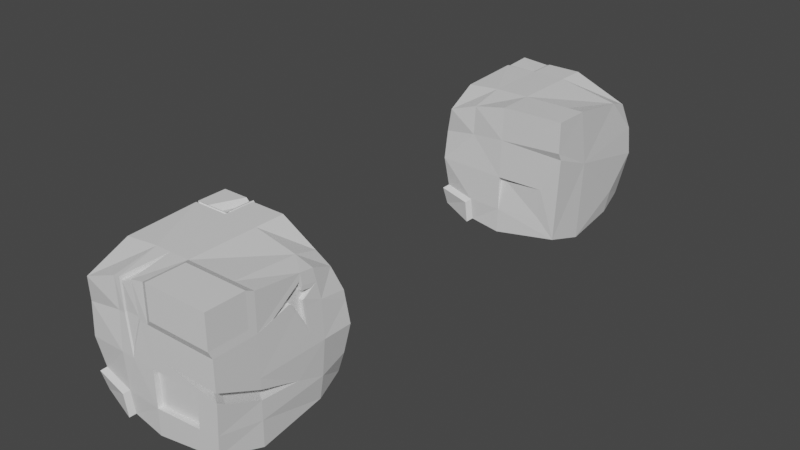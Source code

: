 # Source: Box.blend  (saved by Blender 2.93.21; exported with 4.5.12 LTS)
import bpy
from mathutils import Matrix  # noqa: F401  (used for matrix-valued properties, if any)

bpy.ops.wm.read_factory_settings(use_empty=True)
scene = bpy.context.scene
scene.name = 'Scene'

# ---- collections
col_collection = bpy.data.collections.new('Collection'); scene.collection.children.link(col_collection)

# ---- materials (node trees are filled in below, after node groups)
mat_material = bpy.data.materials.new('Material')
mat_material.alpha_threshold = 0.0
mat_material.use_transparent_shadow = False
mat_material.line_color = (0.0, 0.0, 0.0, 1.0)
mat_material_001 = bpy.data.materials.new('Material.001')
mat_material_001.alpha_threshold = 0.0
mat_material_001.use_transparent_shadow = False
mat_material_001.line_color = (0.0, 0.0, 0.0, 1.0)

# ---- material node trees
mat_material.use_nodes = True; mat_material.node_tree.nodes.clear()
_N = mat_material.node_tree.nodes; _L = mat_material.node_tree.links
n0 = _N.new('ShaderNodeOutputMaterial'); n0.name = 'Material Output'; n0.location = (300, 300)
n1 = _N.new('ShaderNodeBsdfPrincipled'); n1.name = 'Principled BSDF'; n1.location = (10, 300)
n1.distribution = 'GGX'
n1.subsurface_method = 'BURLEY'
n1.inputs[2].default_value = 0.4
n1.inputs[3].default_value = 1.45
n1.inputs[27].default_value = (0.0, 0.0, 0.0, 1.0)
n1.inputs[28].default_value = 1.0
_L.new(n1.outputs[0], n0.inputs[0])
n0.is_active_output = True
mat_material_001.use_nodes = True; mat_material_001.node_tree.nodes.clear()
_N = mat_material_001.node_tree.nodes; _L = mat_material_001.node_tree.links
n0 = _N.new('ShaderNodeOutputMaterial'); n0.name = 'Material Output'; n0.location = (300, 300)
n1 = _N.new('ShaderNodeBsdfPrincipled'); n1.name = 'Principled BSDF'; n1.location = (10, 300)
n1.distribution = 'GGX'
n1.subsurface_method = 'BURLEY'
n1.inputs[2].default_value = 0.4
n1.inputs[3].default_value = 1.45
n1.inputs[27].default_value = (0.0, 0.0, 0.0, 1.0)
n1.inputs[28].default_value = 1.0
_L.new(n1.outputs[0], n0.inputs[0])
n0.is_active_output = True

# ---- world
world_world = bpy.data.worlds.new('World'); scene.world = world_world
world_world.use_nodes = True; world_world.node_tree.nodes.clear()
_N = world_world.node_tree.nodes; _L = world_world.node_tree.links
n0 = _N.new('ShaderNodeOutputWorld'); n0.name = 'World Output'; n0.location = (300, 300)
n1 = _N.new('ShaderNodeBackground'); n1.name = 'Background'; n1.location = (10, 300)
n1.inputs[0].default_value = (0.05088, 0.05088, 0.05088, 1.0)
_L.new(n1.outputs[0], n0.inputs[0])
n0.is_active_output = True
world_world.color = (0.05088, 0.05088, 0.05088)
world_world.use_sun_shadow = False
world_world.sun_shadow_jitter_overblur = 0.0

# ---- meshes
me_cube = bpy.data.meshes.new('Cube')
me_cube.from_pydata([(0.9157, 0.7949, 0.7389), (0.8201, 0.9712, -0.7664), (0.9479, -0.992, -0.7456), (-0.9747, 0.6064, 0.9736), (-0.7959, -1.119, 0.8294), (-1.038, -0.4426, -0.8953), (0.0, 1.0, -1.0), (0.0, -1.0, 1.0), (-0.01159, -0.988, -0.9474), (0.0, 1.0, 1.0), (0.6608, -0.9935, -0.8186), (0.6392, 0.8571, 0.818), (0.5726, 0.9799, -0.8372), (-0.4583, 0.9826, -0.9434), (-0.4289, -1.038, 0.9389), (-0.4849, -0.9479, -0.9001), (-0.5098, 1.0, 1.0), (-0.9723, -0.3878, -0.8408), (1.0, -0.3984, 1.0), (-0.9757, -0.4295, 0.9679), (0.9905, -0.397, -0.9537), (-0.002107, -0.3963, -0.9904), (0.0, -0.3984, 1.0), (0.698, -0.3984, 1.0), (0.6933, -0.3977, -0.977), (-0.5039, -0.4021, -0.9516), (-0.5084, -0.4003, 0.9981), (-1.0, 0.5773, 1.0), (0.9132, 0.5634, -0.8872), (-0.9314, 0.5541, -0.9245), (0.9593, 0.4783, 0.8739), (0.0, 0.5773, -1.0), (0.0, 0.5773, 1.0), (0.6717, 0.5135, 0.9187), (0.642, 0.5684, -0.9273), (-0.4926, 0.5715, -0.9811), (-0.5098, 0.5773, 1.0), (0.9725, 0.9331, 0.4041), (-0.9206, -1.029, 0.4348), (1.0, -1.0, 0.4894), (-1.0, 1.0, 0.4894), (0.0, -1.0, 0.4894), (0.698, -1.0, 0.4894), (0.6817, 0.9602, 0.4387), (-0.5098, 1.0, 0.4894), (-0.4802, -0.9933, 0.4814), (1.0, -0.3984, 0.4894), (-0.9992, -0.3995, 0.4883), (0.9914, 0.5564, 0.4627), (-1.0, 0.5773, 0.4894), (0.903, 0.9844, -0.4826), (0.9719, -0.9957, -0.4713), (-0.9233, 0.9741, -0.5242), (0.0, 1.0, -0.6086), (-0.006251, -0.9935, -0.5802), (0.6795, -0.9972, -0.5184), (0.6342, 0.9898, -0.5258), (-0.489, 0.993, -0.5857), (-0.4994, -0.9793, -0.5707), (0.9975, -0.3981, -0.5965), (-0.9884, -0.4001, -0.5276), (0.9605, 0.571, -0.5573), (-0.9688, 0.5668, -0.5742), (-0.9564, -0.9291, -0.4859), (-1.0, -1.0, -0.05962), (1.0, 1.0, -0.05962), (1.0, -1.0, -0.05962), (-1.0, 1.0, -0.05962), (0.0, 1.0, -0.05962), (0.0, -1.0, -0.05962), (0.698, -1.0, -0.05962), (0.698, 1.0, -0.05962), (-0.5098, 1.0, -0.05962), (-0.5098, -1.0, -0.05962), (1.0, -0.3984, -0.05962), (-1.0, -0.3984, -0.05962), (1.0, 0.5773, -0.05962), (-1.0, 0.5773, -0.05962), (0.9948, -0.5094, 1.051), (0.9948, -1.047, 1.051), (0.7249, -1.047, 1.051), (0.101, -1.047, 1.051), (0.101, -0.5094, 1.051), (0.7249, -0.5094, 1.051), (0.9948, -1.047, 0.5945), (0.101, -1.047, 0.5945), (0.7249, -1.047, 0.5945), (0.9948, -0.5094, 0.5945), (-1.0, 0.5773, 1.0), (-0.8314, 0.4632, 0.8304), (-0.5098, 1.0, 1.0), (-0.5098, 0.5773, 1.0), (-1.0, 1.0, 0.4894), (-0.5098, 1.0, 0.4894), (-1.0, 0.5773, 0.4894), (-0.9826, -0.3995, 0.4883), (-0.5435, 0.9782, 0.9736), (-0.5435, 0.6064, 0.9736), (-0.9747, 0.9782, 0.5245), (-0.5435, 0.9782, 0.5245), (-0.9747, 0.6064, 0.5245), (-0.5523, 0.9521, -0.9163), (-0.4002, 0.8349, 0.8304), (-0.4002, 0.4632, 0.8304), (-0.8314, 0.8349, 0.3812), (-0.4002, 0.8349, 0.3812), (-0.8314, 0.4632, 0.3812), (-0.9833, 0.5773, 0.4893), (-0.9833, -0.3984, -0.05963), (-0.9833, 0.5773, -0.05963), (0.0001486, -0.9333, -0.05899), (-0.006102, -0.9268, -0.5796), (0.6982, -0.9333, -0.05899), (0.6797, -0.9305, -0.5177), (-0.9723, -0.3878, -0.8408), (-0.3752, 0.8928, -0.8636), (-0.4849, -0.9479, -0.9001), (-0.5039, -0.4021, -0.9516), (-0.4994, -0.9793, -0.5707), (-0.9884, -0.4001, -0.5276), (-0.9564, -0.9291, -0.4859), (-0.9819, -0.9265, -0.8005), (-0.5505, -1.003, -0.9545), (-0.5695, -0.4569, -1.006), (-0.565, -1.034, -0.6251), (-1.054, -0.455, -0.582), (-1.022, -0.984, -0.5403), (-0.8402, 0.8842, -0.4444), (-0.4059, 0.9032, -0.506), (-0.8482, 0.4643, -0.8447), (-0.4095, 0.4817, -0.9014), (-0.8856, 0.477, -0.4945), (-0.9882, 0.6199, 0.9871), (-0.557, 0.9917, 0.9871), (-0.557, 0.6199, 0.9871), (-0.9882, 0.9917, 0.538), (-0.557, 0.9917, 0.538), (-0.9882, 0.6199, 0.538), (-0.9518, 0.9214, -0.8165), (-1.017, 0.9435, -0.4971), (-0.5829, 0.9625, -0.5586), (-1.025, 0.5236, -0.8974), (-0.5866, 0.541, -0.954), (-1.063, 0.5363, -0.5471), (-0.9924, 0.6043, 1.008), (-0.9924, 1.022, 1.008), (-0.5075, 1.022, 1.008), (-0.5075, 0.6043, 1.008), (-0.9924, 1.022, 0.5034), (-0.5075, 1.022, 0.5034), (-0.9924, 0.6043, 0.5034), (-0.1308, -0.9982, 0.4872), (-0.3838, -0.9946, 0.483), (-0.3242, -1.0, -0.05962), (-0.2876, -0.3995, 0.9989), (-0.168, -1.015, 0.9761), (-0.3486, -1.031, 0.9503), (-0.1538, -0.9834, 0.5117), (-0.3661, -0.9804, 0.5081), (-0.185, -0.9973, 0.9219), (-0.3366, -1.011, 0.9003), (-0.3161, -0.9849, 0.05287), (-0.2854, -0.4811, 0.941), (0.9687, 0.2749, 0.9032), (0.9733, 0.5125, 0.6941), (0.9936, 0.3104, 0.4696), (0.9951, 0.1506, 0.474), (0.9958, 0.06577, 0.6178), (0.9938, 0.2942, 0.5873), (0.9819, 0.2889, 0.7461), (0.999, 0.3563, 0.1261), (0.9923, 0.2807, 0.4974), (0.9933, 0.1664, 0.5006), (0.9745, 0.2553, 0.8078), (0.9969, -0.2267, 0.5116), (0.9939, 0.1057, 0.6035), (0.9924, 0.2692, 0.5817), (0.9778, 0.4254, 0.6582), (0.9839, 0.2654, 0.6953), (0.9961, 0.3137, 0.2515), (-0.5075, 1.022, 0.7574), (0.6877, 0.975, 0.2536), (0.9804, 0.9523, 0.271), (-0.6268, 1.022, 1.008), (0.0, 1.0, 0.9172), (-0.5075, 0.6576, 1.008), (0.0, 1.0, 0.1444), (-0.3904, 1.0, 0.4894), (-0.8165, 0.6043, 1.008), (-0.5639, 0.6043, 1.008), (0.7252, 0.9562, 0.4335), (-0.1322, 1.0, 1.0), (0.6791, 0.9542, 0.4611), (0.1423, 0.9917, 0.1997), (-0.1874, 1.0, 0.0615), (-0.01098, 0.9897, 0.8697), (-0.01098, 0.9897, 0.5108), (0.5588, 0.9512, 0.4871), (0.5609, 0.9564, 0.4683), (-0.4386, 0.9897, 0.9392), (-0.4386, 0.9897, 0.5108), (-0.3385, 0.9897, 0.5108), (-0.5368, 1.008, 0.9463), (-0.4368, 1.008, 0.9463), (-0.4368, 1.008, 0.7356), (0.566, 0.9687, 0.313), (-0.4368, 0.7025, 0.9463), (-0.01098, 0.9897, 0.2214), (-0.6959, 0.6577, 0.9463), (-0.484, 0.6577, 0.9463), (0.5975, 0.9529, 0.464), (-0.1219, 0.9897, 0.9392), (0.8115, 0.9497, 0.3276), (0.1084, 0.9827, 0.2678), (-0.1682, 0.9897, 0.1519), (0.9383, 0.2803, 0.4949), (0.9394, 0.166, 0.4981), (0.9205, 0.2549, 0.8053), (0.9429, -0.2271, 0.509), (0.9399, 0.1053, 0.601), (0.9384, 0.2688, 0.5792), (0.9238, 0.425, 0.6556), (0.93, 0.265, 0.6928), (0.9422, 0.3133, 0.249), (0.9993, -0.3983, -0.2016), (0.9987, -0.3982, -0.3363), (0.698, -1.0, 0.09047), (0.698, -1.0, 0.01724), (1.0, -0.7015, -0.05962), (1.0, -0.97, -0.05962), (1.0, -1.0, 0.08029), (1.0, -1.0, -0.04032), (0.2311, -1.0, 0.1063), (0.9998, -0.892, -0.1098), (0.9765, 0.1708, -0.4068), (0.8251, -0.2844, -0.2011), (0.8245, -0.2843, -0.3358), (0.5237, -0.886, 0.091), (0.5237, -0.886, 0.01777), (0.8257, -0.5875, -0.05908), (0.8257, -0.8561, -0.05908), (0.8257, -0.886, 0.08083), (0.8257, -0.886, -0.03979), (0.05686, -0.886, 0.1068), (0.8255, -0.778, -0.1092), (0.8023, 0.2847, -0.4062)], [], [(26, 19, 4, 14), (45, 14, 4, 38), (16, 44, 93, 90), (24, 20, 2, 10), (42, 39, 84, 86), (43, 192, 190), (194, 187, 201, 214), (25, 21, 8, 15), (39, 46, 87, 84), (7, 41, 85, 81), (23, 22, 82, 83), (22, 7, 81, 82), (187, 44, 200, 201), (21, 24, 10, 8), (25, 15, 116, 117), (44, 40, 92, 93), (41, 7, 155, 151), (22, 154, 155, 7), (32, 36, 26, 154, 22), (29, 35, 25, 17), (31, 34, 24, 21), (30, 33, 23, 18, 163), (33, 32, 22, 23), (35, 31, 21, 25), (48, 164, 168, 165), (34, 28, 20, 24), (38, 4, 19, 47), (36, 27, 19, 26), (27, 36, 91, 88), (12, 1, 28, 34), (37, 0, 30, 164, 48), (13, 6, 31, 35), (11, 9, 32, 33), (0, 11, 33, 30), (6, 12, 34, 31), (13, 35, 130, 115), (9, 191, 16, 36, 32), (47, 19, 27, 49), (47, 49, 107, 95), (65, 182, 37, 48, 76), (64, 38, 47, 75), (76, 48, 165, 170, 166, 46, 74), (69, 41, 151, 153), (67, 40, 44, 72), (68, 186, 193, 181, 71), (66, 231, 227, 70), (70, 227, 232, 226, 42, 41, 69), (72, 44, 187, 194, 186, 68), (71, 181, 182, 65), (74, 46, 39, 230, 228), (77, 49, 40, 67), (73, 45, 38, 64), (15, 58, 118, 116), (62, 52, 127, 131), (20, 59, 51, 2), (12, 56, 50, 1), (13, 57, 53, 6), (10, 55, 54, 8), (2, 51, 55, 10), (6, 53, 56, 12), (57, 13, 115, 128), (8, 54, 58, 15), (28, 61, 59, 20), (17, 25, 117, 114), (1, 50, 61, 28), (17, 60, 62, 29), (58, 73, 64, 63), (62, 77, 67, 52), (59, 225, 233, 229, 66, 51), (56, 71, 65, 50), (57, 72, 68, 53), (54, 55, 113, 111), (51, 66, 70, 55), (53, 68, 71, 56), (52, 67, 72, 57), (54, 69, 153, 73, 58), (61, 76, 74, 224, 234, 225, 59), (63, 64, 75, 60), (50, 65, 76, 61), (60, 75, 77, 62), (87, 78, 79, 84), (86, 80, 81, 85), (83, 82, 81, 80), (78, 83, 80, 79), (84, 79, 80, 86), (46, 18, 78, 87), (18, 23, 83, 78), (41, 42, 86, 85), (93, 92, 98, 99), (91, 90, 96, 97), (94, 88, 3, 100), (40, 49, 94, 92), (49, 27, 88, 94), (36, 16, 90, 91), (98, 100, 106, 104), (3, 97, 103, 89), (96, 99, 105, 102), (90, 93, 99, 96), (88, 91, 97, 3), (92, 94, 100, 98), (103, 102, 133, 134), (106, 89, 132, 137), (104, 106, 137, 135), (100, 3, 89, 106), (97, 96, 102, 103), (99, 98, 104, 105), (108, 95, 107, 109), (49, 77, 109, 107), (75, 47, 95, 108), (77, 75, 108, 109), (113, 112, 110, 111), (69, 54, 111, 110), (55, 70, 112, 113), (70, 69, 110, 112), (116, 118, 124, 122), (119, 114, 5, 125), (118, 120, 126, 124), (60, 17, 114, 119), (63, 60, 119, 120), (58, 63, 120, 118), (5, 123, 122, 121), (122, 124, 126, 121), (121, 126, 125, 5), (120, 119, 125, 126), (114, 117, 123, 5), (117, 116, 122, 123), (130, 129, 141, 142), (131, 127, 139, 143), (128, 115, 101, 140), (29, 62, 131, 129), (35, 29, 129, 130), (52, 57, 128, 127), (134, 133, 146, 185, 147), (137, 132, 144, 150), (135, 137, 150, 148), (105, 104, 135, 136), (102, 105, 136, 133), (89, 103, 134, 132), (138, 101, 142, 141), (141, 143, 139, 138), (138, 139, 140, 101), (127, 128, 140, 139), (129, 131, 143, 141), (115, 130, 142, 101), (150, 144, 145, 148), (148, 145, 183, 180, 149), (182, 181, 205, 212), (136, 135, 148, 149), (133, 136, 149, 180, 146), (132, 134, 147, 189, 188, 144), (158, 161, 157), (153, 152, 45, 73), (154, 156, 160, 162), (153, 151, 157, 161), (152, 156, 14, 45), (151, 155, 159, 157), (156, 154, 26, 14), (157, 159, 160, 158), (159, 162, 160), (156, 152, 158, 160), (152, 153, 161, 158), (155, 154, 162, 159), (173, 174, 218, 217), (163, 46, 174, 173), (166, 167, 46), (46, 163, 18), (163, 169, 164, 30), (165, 168, 176, 171), (171, 176, 220, 215), (166, 170, 179, 172), (168, 164, 177, 176), (46, 167, 175, 174), (170, 165, 171, 179), (164, 169, 178, 177), (167, 166, 172, 175), (169, 163, 173, 178), (200, 199, 211, 195, 196, 201), (186, 194, 214, 207), (190, 37, 182), (190, 182, 212, 210), (190, 192, 11, 0, 37), (192, 184, 9, 11), (191, 184, 195, 211), (184, 191, 9), (185, 146, 203, 206), (185, 189, 147), (188, 183, 145, 144), (196, 195, 197, 198), (203, 202, 208, 209, 206), (212, 205, 198, 210), (205, 213, 207, 196, 198), (204, 202, 203), (207, 214, 201, 196), (146, 180, 204, 203), (181, 193, 213, 205), (189, 185, 206, 209), (193, 186, 207, 213), (188, 189, 209, 208), (183, 188, 208, 202), (192, 43, 198, 197), (43, 190, 210, 198), (44, 16, 199, 200), (184, 192, 197, 195), (16, 191, 211, 199), (180, 183, 202, 204), (215, 220, 221, 222, 217, 218, 219, 216), (216, 223, 215), (172, 179, 223, 216), (176, 177, 221, 220), (174, 175, 219, 218), (179, 171, 215, 223), (177, 178, 222, 221), (175, 172, 216, 219), (178, 173, 217, 222), (237, 243, 238), (224, 228, 239, 235), (227, 231, 242, 238), (228, 224, 74), (225, 234, 245, 236), (226, 230, 39, 42), (226, 232, 243, 237), (229, 233, 244, 240), (229, 231, 66), (240, 244, 236, 235, 239), (238, 242, 241, 237), (236, 245, 235), (239, 241, 242, 240), (228, 230, 241, 239), (230, 226, 237, 241), (233, 225, 236, 244), (231, 229, 240, 242), (232, 227, 238, 243), (234, 224, 235, 245)])
_uv = me_cube.uv_layers.new(name='UVMap')
_uv.uv.foreach_set('vector', [0.8137, 0.6748, 0.875, 0.6748, 0.875, 0.75, 0.8137, 0.75, 0.5612, 0.9387, 0.625, 0.9387, 0.625, 1.0, 0.5612, 1.0, 0.625, 0.3113, 0.5612, 0.3113, 0.5612, 0.3113, 0.625, 0.3113, 0.3373, 0.6748, 0.375, 0.6748, 0.375, 0.75, 0.3373, 0.75, 0.5612, 0.7877, 0.5612, 0.75, 0.5612, 0.75, 0.5612, 0.7877, 0.5612, 0.4623, 0.5649, 0.4623, 0.5612, 0.4679, 0.5077, 0.3516, 0.5612, 0.3262, 0.5612, 0.3262, 0.5077, 0.3516, 0.1863, 0.6748, 0.25, 0.6748, 0.25, 0.75, 0.1863, 0.75, 0.5612, 0.75, 0.5612, 0.6748, 0.5612, 0.6748, 0.5612, 0.75, 0.625, 0.875, 0.5612, 0.875, 0.5612, 0.875, 0.625, 0.875, 0.6627, 0.6748, 0.75, 0.6748, 0.75, 0.6748, 0.6627, 0.6748, 0.75, 0.6748, 0.75, 0.75, 0.75, 0.75, 0.75, 0.6748, 0.5612, 0.3262, 0.5612, 0.3113, 0.5612, 0.3113, 0.5612, 0.3262, 0.25, 0.6748, 0.3373, 0.6748, 0.3373, 0.75, 0.25, 0.75, 0.1863, 0.6748, 0.1863, 0.75, 0.1863, 0.75, 0.1863, 0.6748, 0.5612, 0.3113, 0.5612, 0.25, 0.5612, 0.25, 0.5612, 0.3113, 0.5612, 0.875, 0.625, 0.875, 0.625, 0.9, 0.5612, 0.8924, 0.75, 0.6748, 0.786, 0.6748, 0.775, 0.75, 0.75, 0.75, 0.75, 0.5528, 0.8137, 0.5528, 0.8137, 0.6748, 0.786, 0.6748, 0.75, 0.6748, 0.125, 0.5528, 0.1863, 0.5528, 0.1863, 0.6748, 0.125, 0.6748, 0.25, 0.5528, 0.3373, 0.5528, 0.3373, 0.6748, 0.25, 0.6748, 0.625, 0.5528, 0.6627, 0.5528, 0.6627, 0.6748, 0.625, 0.6748, 0.625, 0.5811, 0.6627, 0.5528, 0.75, 0.5528, 0.75, 0.6748, 0.6627, 0.6748, 0.1863, 0.5528, 0.25, 0.5528, 0.25, 0.6748, 0.1863, 0.6748, 0.5612, 0.5528, 0.5971, 0.5528, 0.5784, 0.5843, 0.5612, 0.5843, 0.3373, 0.5528, 0.375, 0.5528, 0.375, 0.6748, 0.3373, 0.6748, 0.5612, 0.0, 0.625, 0.0, 0.625, 0.0752, 0.5612, 0.0752, 0.8137, 0.5528, 0.875, 0.5528, 0.875, 0.6748, 0.8137, 0.6748, 0.875, 0.5528, 0.8137, 0.5528, 0.8137, 0.5528, 0.875, 0.5528, 0.3373, 0.5, 0.375, 0.5, 0.375, 0.5528, 0.3373, 0.5528, 0.5612, 0.5, 0.625, 0.5, 0.625, 0.5528, 0.5971, 0.5528, 0.5612, 0.5528, 0.1863, 0.5, 0.25, 0.5, 0.25, 0.5528, 0.1863, 0.5528, 0.6627, 0.5, 0.75, 0.5, 0.75, 0.5528, 0.6627, 0.5528, 0.625, 0.5, 0.6627, 0.5, 0.6627, 0.5528, 0.625, 0.5528, 0.25, 0.5, 0.3373, 0.5, 0.3373, 0.5528, 0.25, 0.5528, 0.1863, 0.5, 0.1863, 0.5528, 0.1863, 0.5528, 0.1863, 0.5, 0.75, 0.5, 0.7665, 0.5, 0.8137, 0.5, 0.8137, 0.5528, 0.75, 0.5528, 0.5612, 0.0752, 0.625, 0.0752, 0.625, 0.1972, 0.5612, 0.1972, 0.5612, 0.0752, 0.5612, 0.1972, 0.5612, 0.1972, 0.5612, 0.0752, 0.4925, 0.5, 0.5415, 0.5, 0.5612, 0.5, 0.5612, 0.5528, 0.4925, 0.5528, 0.4925, 0.0, 0.5612, 0.0, 0.5612, 0.0752, 0.4925, 0.0752, 0.4925, 0.5528, 0.5612, 0.5528, 0.5612, 0.5843, 0.5167, 0.5798, 0.5612, 0.6047, 0.5612, 0.6748, 0.4925, 0.6748, 0.4925, 0.875, 0.5612, 0.875, 0.5612, 0.8924, 0.4925, 0.9155, 0.4925, 0.25, 0.5612, 0.25, 0.5612, 0.3113, 0.4925, 0.3113, 0.4925, 0.375, 0.5181, 0.375, 0.5256, 0.393, 0.5357, 0.4623, 0.4925, 0.4623, 0.4925, 0.75, 0.495, 0.75, 0.5022, 0.7877, 0.4925, 0.7877, 0.4925, 0.7877, 0.5022, 0.7877, 0.5133, 0.8461, 0.5113, 0.7877, 0.5612, 0.7877, 0.5612, 0.875, 0.4925, 0.875, 0.4925, 0.3113, 0.5612, 0.3113, 0.5612, 0.3262, 0.5077, 0.3516, 0.5181, 0.375, 0.4925, 0.375, 0.4925, 0.4623, 0.5357, 0.4623, 0.5415, 0.5, 0.4925, 0.5, 0.4925, 0.6748, 0.5612, 0.6748, 0.5612, 0.75, 0.51, 0.75, 0.4925, 0.7127, 0.4925, 0.1972, 0.5612, 0.1972, 0.5612, 0.25, 0.4925, 0.25, 0.4925, 0.9387, 0.5612, 0.9387, 0.5612, 1.0, 0.4925, 1.0, 0.375, 0.9387, 0.4239, 0.9387, 0.4239, 0.9387, 0.375, 0.9387, 0.4239, 0.1972, 0.4239, 0.25, 0.4239, 0.25, 0.4239, 0.1972, 0.375, 0.6748, 0.4239, 0.6748, 0.4239, 0.75, 0.375, 0.75, 0.375, 0.4623, 0.4239, 0.4623, 0.4239, 0.5, 0.375, 0.5, 0.375, 0.3113, 0.4239, 0.3113, 0.4239, 0.375, 0.375, 0.375, 0.375, 0.7877, 0.4239, 0.7877, 0.4239, 0.875, 0.375, 0.875, 0.375, 0.75, 0.4239, 0.75, 0.4239, 0.7877, 0.375, 0.7877, 0.375, 0.375, 0.4239, 0.375, 0.4239, 0.4623, 0.375, 0.4623, 0.4239, 0.3113, 0.375, 0.3113, 0.375, 0.3113, 0.4239, 0.3113, 0.375, 0.875, 0.4239, 0.875, 0.4239, 0.9387, 0.375, 0.9387, 0.375, 0.5528, 0.4239, 0.5528, 0.4239, 0.6748, 0.375, 0.6748, 0.125, 0.6748, 0.1863, 0.6748, 0.1863, 0.6748, 0.125, 0.6748, 0.375, 0.5, 0.4239, 0.5, 0.4239, 0.5528, 0.375, 0.5528, 0.375, 0.0752, 0.4239, 0.0752, 0.4239, 0.1972, 0.375, 0.1972, 0.4239, 0.9387, 0.4925, 0.9387, 0.4925, 1.0, 0.4239, 1.0, 0.4239, 0.1972, 0.4925, 0.1972, 0.4925, 0.25, 0.4239, 0.25, 0.4239, 0.6748, 0.4572, 0.6748, 0.4848, 0.7365, 0.4925, 0.7463, 0.4925, 0.75, 0.4239, 0.75, 0.4239, 0.4623, 0.4925, 0.4623, 0.4925, 0.5, 0.4239, 0.5, 0.4239, 0.3113, 0.4925, 0.3113, 0.4925, 0.375, 0.4239, 0.375, 0.4239, 0.875, 0.4239, 0.7877, 0.4239, 0.7877, 0.4239, 0.875, 0.4239, 0.75, 0.4925, 0.75, 0.4925, 0.7877, 0.4239, 0.7877, 0.4239, 0.375, 0.4925, 0.375, 0.4925, 0.4623, 0.4239, 0.4623, 0.4239, 0.25, 0.4925, 0.25, 0.4925, 0.3113, 0.4239, 0.3113, 0.4239, 0.875, 0.4925, 0.875, 0.4925, 0.9155, 0.4925, 0.9387, 0.4239, 0.9387, 0.4239, 0.5528, 0.4925, 0.5528, 0.4925, 0.6748, 0.4744, 0.6748, 0.4461, 0.6033, 0.4572, 0.6748, 0.4239, 0.6748, 0.4239, 0.0, 0.4925, 0.0, 0.4925, 0.0752, 0.4239, 0.0752, 0.4239, 0.5, 0.4925, 0.5, 0.4925, 0.5528, 0.4239, 0.5528, 0.4239, 0.0752, 0.4925, 0.0752, 0.4925, 0.1972, 0.4239, 0.1972, 0.5612, 0.6748, 0.625, 0.6748, 0.625, 0.75, 0.5612, 0.75, 0.5612, 0.7877, 0.625, 0.7877, 0.625, 0.875, 0.5612, 0.875, 0.6627, 0.6748, 0.75, 0.6748, 0.75, 0.75, 0.6627, 0.75, 0.625, 0.6748, 0.6627, 0.6748, 0.6627, 0.75, 0.625, 0.75, 0.5612, 0.75, 0.625, 0.75, 0.625, 0.7877, 0.5612, 0.7877, 0.5612, 0.6748, 0.625, 0.6748, 0.625, 0.6748, 0.5612, 0.6748, 0.625, 0.6748, 0.6627, 0.6748, 0.6627, 0.6748, 0.625, 0.6748, 0.5612, 0.875, 0.5612, 0.7877, 0.5612, 0.7877, 0.5612, 0.875, 0.5612, 0.3113, 0.5612, 0.25, 0.5612, 0.25, 0.5612, 0.3113, 0.8137, 0.5528, 0.8137, 0.5, 0.8137, 0.5, 0.8137, 0.5528, 0.5612, 0.1972, 0.625, 0.1972, 0.625, 0.1972, 0.5612, 0.1972, 0.5612, 0.25, 0.5612, 0.1972, 0.5612, 0.1972, 0.5612, 0.25, 0.5612, 0.1972, 0.625, 0.1972, 0.625, 0.1972, 0.5612, 0.1972, 0.8137, 0.5528, 0.8137, 0.5, 0.8137, 0.5, 0.8137, 0.5528, 0.5612, 0.25, 0.5612, 0.1972, 0.5612, 0.1972, 0.5612, 0.25, 0.875, 0.5528, 0.8137, 0.5528, 0.8137, 0.5528, 0.875, 0.5528, 0.625, 0.3113, 0.5612, 0.3113, 0.5612, 0.3113, 0.625, 0.3113, 0.625, 0.3113, 0.5612, 0.3113, 0.5612, 0.3113, 0.625, 0.3113, 0.875, 0.5528, 0.8137, 0.5528, 0.8137, 0.5528, 0.875, 0.5528, 0.5612, 0.25, 0.5612, 0.1972, 0.5612, 0.1972, 0.5612, 0.25, 0.8137, 0.5528, 0.8137, 0.5, 0.8137, 0.5, 0.8137, 0.5528, 0.5612, 0.1972, 0.625, 0.1972, 0.625, 0.1972, 0.5612, 0.1972, 0.5612, 0.25, 0.5612, 0.1972, 0.5612, 0.1972, 0.5612, 0.25, 0.5612, 0.1972, 0.625, 0.1972, 0.625, 0.1972, 0.5612, 0.1972, 0.8137, 0.5528, 0.8137, 0.5, 0.8137, 0.5, 0.8137, 0.5528, 0.5612, 0.3113, 0.5612, 0.25, 0.5612, 0.25, 0.5612, 0.3113, 0.4925, 0.0752, 0.5612, 0.0752, 0.5612, 0.1972, 0.4925, 0.1972, 0.5612, 0.1972, 0.4925, 0.1972, 0.4925, 0.1972, 0.5612, 0.1972, 0.4925, 0.0752, 0.5612, 0.0752, 0.5612, 0.0752, 0.4925, 0.0752, 0.4925, 0.1972, 0.4925, 0.0752, 0.4925, 0.0752, 0.4925, 0.1972, 0.4239, 0.7877, 0.4925, 0.7877, 0.4925, 0.875, 0.4239, 0.875, 0.4925, 0.875, 0.4239, 0.875, 0.4239, 0.875, 0.4925, 0.875, 0.4239, 0.7877, 0.4925, 0.7877, 0.4925, 0.7877, 0.4239, 0.7877, 0.4925, 0.7877, 0.4925, 0.875, 0.4925, 0.875, 0.4925, 0.7877, 0.375, 0.9387, 0.4239, 0.9387, 0.4239, 0.9387, 0.375, 0.9387, 0.4239, 0.0752, 0.375, 0.0752, 0.375, 0.0752, 0.4239, 0.0752, 0.4239, 0.9387, 0.4239, 1.0, 0.4239, 1.0, 0.4239, 0.9387, 0.4239, 0.0752, 0.375, 0.0752, 0.375, 0.0752, 0.4239, 0.0752, 0.4239, 0.0, 0.4239, 0.0752, 0.4239, 0.0752, 0.4239, 0.0, 0.4239, 0.9387, 0.4239, 1.0, 0.4239, 1.0, 0.4239, 0.9387, 0.125, 0.6748, 0.1863, 0.6748, 0.1863, 0.75, 0.125, 0.75, 0.375, 0.9387, 0.4239, 0.9387, 0.4239, 1.0, 0.375, 1.0, 0.375, 0.0, 0.4239, 0.0, 0.4239, 0.0752, 0.375, 0.0752, 0.4239, 0.0, 0.4239, 0.0752, 0.4239, 0.0752, 0.4239, 0.0, 0.125, 0.6748, 0.1863, 0.6748, 0.1863, 0.6748, 0.125, 0.6748, 0.1863, 0.6748, 0.1863, 0.75, 0.1863, 0.75, 0.1863, 0.6748, 0.1863, 0.5528, 0.125, 0.5528, 0.125, 0.5528, 0.1863, 0.5528, 0.4239, 0.1972, 0.4239, 0.25, 0.4239, 0.25, 0.4239, 0.1972, 0.4239, 0.3113, 0.375, 0.3113, 0.375, 0.3113, 0.4239, 0.3113, 0.375, 0.1972, 0.4239, 0.1972, 0.4239, 0.1972, 0.375, 0.1972, 0.1863, 0.5528, 0.125, 0.5528, 0.125, 0.5528, 0.1863, 0.5528, 0.4239, 0.25, 0.4239, 0.3113, 0.4239, 0.3113, 0.4239, 0.25, 0.8137, 0.5528, 0.8137, 0.5, 0.8137, 0.5, 0.8137, 0.5461, 0.8137, 0.5528, 0.5612, 0.1972, 0.625, 0.1972, 0.625, 0.1972, 0.5612, 0.1972, 0.5612, 0.25, 0.5612, 0.1972, 0.5612, 0.1972, 0.5612, 0.25, 0.5612, 0.3113, 0.5612, 0.25, 0.5612, 0.25, 0.5612, 0.3113, 0.625, 0.3113, 0.5612, 0.3113, 0.5612, 0.3113, 0.625, 0.3113, 0.875, 0.5528, 0.8137, 0.5528, 0.8137, 0.5528, 0.875, 0.5528, 0.125, 0.5, 0.1863, 0.5, 0.1863, 0.5528, 0.125, 0.5528, 0.375, 0.1972, 0.4239, 0.1972, 0.4239, 0.25, 0.375, 0.25, 0.375, 0.25, 0.4239, 0.25, 0.4239, 0.3113, 0.375, 0.3113, 0.4239, 0.25, 0.4239, 0.3113, 0.4239, 0.3113, 0.4239, 0.25, 0.375, 0.1972, 0.4239, 0.1972, 0.4239, 0.1972, 0.375, 0.1972, 0.1863, 0.5, 0.1863, 0.5528, 0.1863, 0.5528, 0.1863, 0.5, 0.5612, 0.1972, 0.625, 0.1972, 0.625, 0.25, 0.5612, 0.25, 0.5612, 0.25, 0.625, 0.25, 0.625, 0.2962, 0.5933, 0.3113, 0.5612, 0.3113, 0.5415, 0.5, 0.5357, 0.4623, 0.5357, 0.4623, 0.5415, 0.5, 0.5612, 0.3113, 0.5612, 0.25, 0.5612, 0.25, 0.5612, 0.3113, 0.625, 0.3113, 0.5612, 0.3113, 0.5612, 0.3113, 0.5933, 0.3113, 0.625, 0.3113, 0.875, 0.5528, 0.8137, 0.5528, 0.8137, 0.5528, 0.8208, 0.5528, 0.8528, 0.5528, 0.875, 0.5528, 0.5612, 0.9259, 0.4925, 0.9155, 0.5612, 0.8924, 0.4925, 0.9155, 0.5612, 0.9259, 0.5612, 0.9387, 0.4925, 0.9387, 0.786, 0.6748, 0.8018, 0.75, 0.8018, 0.75, 0.786, 0.6748, 0.4925, 0.9155, 0.5612, 0.8924, 0.5612, 0.8924, 0.4925, 0.9155, 0.5612, 0.9259, 0.625, 0.9268, 0.625, 0.9387, 0.5612, 0.9387, 0.5612, 0.8924, 0.625, 0.9, 0.625, 0.9, 0.5612, 0.8924, 0.8018, 0.75, 0.786, 0.6748, 0.8137, 0.6748, 0.8137, 0.75, 0.5612, 0.8924, 0.625, 0.9, 0.625, 0.9268, 0.5612, 0.9259, 0.775, 0.75, 0.786, 0.6748, 0.8018, 0.75, 0.625, 0.9268, 0.5612, 0.9259, 0.5612, 0.9259, 0.625, 0.9268, 0.5612, 0.9259, 0.4925, 0.9155, 0.4925, 0.9155, 0.5612, 0.9259, 0.775, 0.75, 0.786, 0.6748, 0.786, 0.6748, 0.775, 0.75, 0.625, 0.5811, 0.5612, 0.6748, 0.5612, 0.6748, 0.625, 0.5811, 0.625, 0.5811, 0.5612, 0.6748, 0.5612, 0.6748, 0.625, 0.5811, 0.5612, 0.6047, 0.581, 0.6138, 0.5612, 0.6748, 0.5612, 0.6748, 0.625, 0.5811, 0.625, 0.6748, 0.625, 0.5811, 0.6021, 0.5819, 0.5971, 0.5528, 0.625, 0.5528, 0.5612, 0.5843, 0.5784, 0.5843, 0.5784, 0.5843, 0.5612, 0.5843, 0.5612, 0.5843, 0.5784, 0.5843, 0.5784, 0.5843, 0.5612, 0.5843, 0.5612, 0.6047, 0.5167, 0.5798, 0.5167, 0.5798, 0.5612, 0.6047, 0.5784, 0.5843, 0.5971, 0.5528, 0.5971, 0.5528, 0.5784, 0.5843, 0.5612, 0.6748, 0.581, 0.6138, 0.581, 0.6138, 0.5612, 0.6748, 0.5167, 0.5798, 0.5612, 0.5843, 0.5612, 0.5843, 0.5167, 0.5798, 0.5971, 0.5528, 0.6021, 0.5819, 0.6021, 0.5819, 0.5971, 0.5528, 0.581, 0.6138, 0.5612, 0.6047, 0.5612, 0.6047, 0.581, 0.6138, 0.6021, 0.5819, 0.625, 0.5811, 0.625, 0.5811, 0.6021, 0.5819, 0.5612, 0.3113, 0.625, 0.3113, 0.625, 0.3585, 0.6146, 0.375, 0.5612, 0.375, 0.5612, 0.3262, 0.5181, 0.375, 0.5077, 0.3516, 0.5077, 0.3516, 0.5181, 0.375, 0.5612, 0.4679, 0.5612, 0.5, 0.5415, 0.5, 0.5612, 0.4679, 0.5415, 0.5, 0.5415, 0.5, 0.5612, 0.4679, 0.5612, 0.4679, 0.5649, 0.4623, 0.625, 0.4623, 0.625, 0.5, 0.5612, 0.5, 0.5649, 0.4623, 0.6146, 0.375, 0.625, 0.375, 0.625, 0.4623, 0.625, 0.3585, 0.6146, 0.375, 0.6146, 0.375, 0.625, 0.3585, 0.6146, 0.375, 0.625, 0.3585, 0.625, 0.375, 0.8137, 0.5461, 0.8137, 0.5, 0.8137, 0.5, 0.8137, 0.5461, 0.8137, 0.5461, 0.8208, 0.5528, 0.8137, 0.5528, 0.8528, 0.5528, 0.8288, 0.5, 0.875, 0.5, 0.875, 0.5528, 0.5612, 0.375, 0.6146, 0.375, 0.5649, 0.4623, 0.5612, 0.4623, 0.8137, 0.5, 0.8288, 0.5, 0.8528, 0.5528, 0.8208, 0.5528, 0.8137, 0.5461, 0.5415, 0.5, 0.5357, 0.4623, 0.5612, 0.4623, 0.5612, 0.4679, 0.5357, 0.4623, 0.5256, 0.393, 0.5181, 0.375, 0.5612, 0.375, 0.5612, 0.4623, 0.5933, 0.3113, 0.625, 0.2962, 0.625, 0.3113, 0.5181, 0.375, 0.5077, 0.3516, 0.5612, 0.3262, 0.5612, 0.375, 0.625, 0.3113, 0.5933, 0.3113, 0.5933, 0.3113, 0.625, 0.3113, 0.5357, 0.4623, 0.5256, 0.393, 0.5256, 0.393, 0.5357, 0.4623, 0.8208, 0.5528, 0.8137, 0.5461, 0.8137, 0.5461, 0.8208, 0.5528, 0.5256, 0.393, 0.5181, 0.375, 0.5181, 0.375, 0.5256, 0.393, 0.8528, 0.5528, 0.8208, 0.5528, 0.8208, 0.5528, 0.8528, 0.5528, 0.8288, 0.5, 0.8528, 0.5528, 0.8528, 0.5528, 0.8288, 0.5, 0.5649, 0.4623, 0.5612, 0.4623, 0.5612, 0.4623, 0.5649, 0.4623, 0.5612, 0.4623, 0.5612, 0.4679, 0.5612, 0.4679, 0.5612, 0.4623, 0.5612, 0.3113, 0.625, 0.3113, 0.625, 0.3113, 0.5612, 0.3113, 0.6146, 0.375, 0.5649, 0.4623, 0.5649, 0.4623, 0.6146, 0.375, 0.8137, 0.5, 0.7665, 0.5, 0.7665, 0.5, 0.8137, 0.5, 0.5933, 0.3113, 0.625, 0.2962, 0.625, 0.2962, 0.5933, 0.3113, 0.5612, 0.5843, 0.5784, 0.5843, 0.5971, 0.5528, 0.6021, 0.5819, 0.625, 0.5811, 0.5612, 0.6748, 0.581, 0.6138, 0.5612, 0.6047, 0.5612, 0.6047, 0.5167, 0.5798, 0.5612, 0.5843, 0.5612, 0.6047, 0.5167, 0.5798, 0.5167, 0.5798, 0.5612, 0.6047, 0.5784, 0.5843, 0.5971, 0.5528, 0.5971, 0.5528, 0.5784, 0.5843, 0.5612, 0.6748, 0.581, 0.6138, 0.581, 0.6138, 0.5612, 0.6748, 0.5167, 0.5798, 0.5612, 0.5843, 0.5612, 0.5843, 0.5167, 0.5798, 0.5971, 0.5528, 0.6021, 0.5819, 0.6021, 0.5819, 0.5971, 0.5528, 0.581, 0.6138, 0.5612, 0.6047, 0.5612, 0.6047, 0.581, 0.6138, 0.6021, 0.5819, 0.625, 0.5811, 0.625, 0.5811, 0.6021, 0.5819, 0.5113, 0.7877, 0.5133, 0.8461, 0.5022, 0.7877, 0.4744, 0.6748, 0.4925, 0.7127, 0.4925, 0.7127, 0.4744, 0.6748, 0.5022, 0.7877, 0.495, 0.75, 0.495, 0.75, 0.5022, 0.7877, 0.4925, 0.7127, 0.4744, 0.6748, 0.4925, 0.6748, 0.4572, 0.6748, 0.4461, 0.6033, 0.4461, 0.6033, 0.4572, 0.6748, 0.5113, 0.7877, 0.51, 0.75, 0.5612, 0.75, 0.5612, 0.7877, 0.5113, 0.7877, 0.5133, 0.8461, 0.5133, 0.8461, 0.5113, 0.7877, 0.4925, 0.7463, 0.4848, 0.7365, 0.4848, 0.7365, 0.4925, 0.7463, 0.4925, 0.7463, 0.495, 0.75, 0.4925, 0.75, 0.4925, 0.7463, 0.4848, 0.7365, 0.4572, 0.6748, 0.4744, 0.6748, 0.4925, 0.7127, 0.5022, 0.7877, 0.495, 0.75, 0.51, 0.75, 0.5113, 0.7877, 0.4572, 0.6748, 0.4461, 0.6033, 0.4744, 0.6748, 0.4925, 0.7127, 0.51, 0.75, 0.495, 0.75, 0.4925, 0.7463, 0.4925, 0.7127, 0.51, 0.75, 0.51, 0.75, 0.4925, 0.7127, 0.51, 0.75, 0.5113, 0.7877, 0.5113, 0.7877, 0.51, 0.75, 0.4848, 0.7365, 0.4572, 0.6748, 0.4572, 0.6748, 0.4848, 0.7365, 0.495, 0.75, 0.4925, 0.7463, 0.4925, 0.7463, 0.495, 0.75, 0.5133, 0.8461, 0.5022, 0.7877, 0.5022, 0.7877, 0.5133, 0.8461, 0.4461, 0.6033, 0.4744, 0.6748, 0.4744, 0.6748, 0.4461, 0.6033])
me_cube.materials.append(mat_material)
me_cube.use_remesh_preserve_volume = False
me_cube.use_remesh_preserve_attributes = False
me_cube.use_mirror_vertex_groups = False
me_cube.update()
me_cube_001 = bpy.data.meshes.new('Cube.001')
me_cube_001.from_pydata([(0.9157, 0.7949, 0.7389), (0.8201, 0.9712, -0.7664), (0.9479, -0.992, -0.7456), (-0.9747, 0.6064, 0.9736), (-0.7959, -1.119, 0.8294), (-1.038, -0.4426, -0.8953), (0.0, 1.0, -1.0), (0.0, -1.0, 1.0), (-0.01159, -0.988, -0.9474), (0.0, 1.0, 1.0), (0.6608, -0.9935, -0.8186), (0.6392, 0.8571, 0.818), (0.5726, 0.9799, -0.8372), (-0.4583, 0.9826, -0.9434), (-0.4289, -1.038, 0.9389), (-0.4849, -0.9479, -0.9001), (-0.5098, 1.0, 1.0), (-0.9723, -0.3878, -0.8408), (1.0, -0.3984, 1.0), (-0.9757, -0.4295, 0.9679), (0.9905, -0.397, -0.9537), (-0.002107, -0.3963, -0.9904), (0.0, -0.3984, 1.0), (0.698, -0.3984, 1.0), (0.6933, -0.3977, -0.977), (-0.5039, -0.4021, -0.9516), (-0.5084, -0.4003, 0.9981), (-1.0, 0.5773, 1.0), (0.9132, 0.5634, -0.8872), (-0.9314, 0.5541, -0.9245), (0.9593, 0.4783, 0.8739), (0.0, 0.5773, -1.0), (0.0, 0.5773, 1.0), (0.6717, 0.5135, 0.9187), (0.642, 0.5684, -0.9273), (-0.4926, 0.5715, -0.9811), (-0.5098, 0.5773, 1.0), (0.9725, 0.9331, 0.4041), (-0.9206, -1.029, 0.4348), (1.0, -1.0, 0.4894), (-1.0, 1.0, 0.4894), (0.0, 1.0, 0.4894), (0.0, -1.0, 0.4894), (0.698, -1.0, 0.4894), (0.6817, 0.9602, 0.4387), (-0.5098, 1.0, 0.4894), (-0.4802, -0.9933, 0.4814), (1.0, -0.3984, 0.4894), (-0.9992, -0.3995, 0.4883), (0.9914, 0.5564, 0.4627), (-1.0, 0.5773, 0.4894), (0.903, 0.9844, -0.4826), (0.9719, -0.9957, -0.4713), (-0.9233, 0.9741, -0.5242), (0.0, 1.0, -0.6086), (-0.006251, -0.9935, -0.5802), (0.6795, -0.9972, -0.5184), (0.6342, 0.9898, -0.5258), (-0.489, 0.993, -0.5857), (-0.4994, -0.9793, -0.5707), (0.9975, -0.3981, -0.5965), (-0.9884, -0.4001, -0.5276), (0.9605, 0.571, -0.5573), (-0.9688, 0.5668, -0.5742), (-0.9564, -0.9291, -0.4859), (-1.0, -1.0, -0.05962), (1.0, 1.0, -0.05962), (1.0, -1.0, -0.05962), (-1.0, 1.0, -0.05962), (0.0, 1.0, -0.05962), (0.0, -1.0, -0.05962), (0.698, -1.0, -0.05962), (0.698, 1.0, -0.05962), (-0.5098, 1.0, -0.05962), (-0.5098, -1.0, -0.05962), (1.0, -0.3984, -0.05962), (-1.0, -0.3984, -0.05962), (1.0, 0.5773, -0.05962), (-1.0, 0.5773, -0.05962), (0.9948, -0.5094, 1.051), (0.9948, -1.047, 1.051), (0.7249, -1.047, 1.051), (0.101, -1.047, 1.051), (0.101, -0.5094, 1.051), (0.7249, -0.5094, 1.051), (0.9948, -1.047, 0.5945), (0.101, -1.047, 0.5945), (0.7249, -1.047, 0.5945), (0.9948, -0.5094, 0.5945), (-1.0, 0.5773, 1.0), (-0.8314, 0.4632, 0.8304), (-0.5098, 1.0, 1.0), (-0.5098, 0.5773, 1.0), (-1.0, 1.0, 0.4894), (-0.5098, 1.0, 0.4894), (-1.0, 0.5773, 0.4894), (-0.9826, -0.3995, 0.4883), (-0.5435, 0.9782, 0.9736), (-0.5435, 0.6064, 0.9736), (-0.9747, 0.9782, 0.5245), (-0.5435, 0.9782, 0.5245), (-0.9747, 0.6064, 0.5245), (-0.5523, 0.9521, -0.9163), (-0.4002, 0.8349, 0.8304), (-0.4002, 0.4632, 0.8304), (-0.8314, 0.8349, 0.3812), (-0.4002, 0.8349, 0.3812), (-0.8314, 0.4632, 0.3812), (-0.9833, 0.5773, 0.4893), (-0.9833, -0.3984, -0.05963), (-0.9833, 0.5773, -0.05963), (0.0001486, -0.9333, -0.05899), (-0.006102, -0.9268, -0.5796), (0.6982, -0.9333, -0.05899), (0.6797, -0.9305, -0.5177), (-0.9723, -0.3878, -0.8408), (-0.3752, 0.8928, -0.8636), (-0.4849, -0.9479, -0.9001), (-0.5039, -0.4021, -0.9516), (-0.4994, -0.9793, -0.5707), (-0.9884, -0.4001, -0.5276), (-0.9564, -0.9291, -0.4859), (-0.9819, -0.9265, -0.8005), (-0.5505, -1.003, -0.9545), (-0.5695, -0.4569, -1.006), (-0.565, -1.034, -0.6251), (-1.054, -0.455, -0.582), (-1.022, -0.984, -0.5403), (-0.8402, 0.8842, -0.4444), (-0.4059, 0.9032, -0.506), (-0.8482, 0.4643, -0.8447), (-0.4095, 0.4817, -0.9014), (-0.8856, 0.477, -0.4945), (-0.9882, 0.6199, 0.9871), (-0.557, 0.9917, 0.9871), (-0.557, 0.6199, 0.9871), (-0.9882, 0.9917, 0.538), (-0.557, 0.9917, 0.538), (-0.9882, 0.6199, 0.538), (-0.9518, 0.9214, -0.8165), (-1.017, 0.9435, -0.4971), (-0.5829, 0.9625, -0.5586), (-1.025, 0.5236, -0.8974), (-0.5866, 0.541, -0.954), (-1.063, 0.5363, -0.5471), (-0.9924, 0.6043, 1.008), (-0.9924, 1.022, 1.008), (-0.5075, 1.022, 1.008), (-0.5075, 0.6043, 1.008), (-0.9924, 1.022, 0.5034), (-0.5075, 1.022, 0.5034), (-0.9924, 0.6043, 0.5034)], [], [(26, 19, 4, 14), (46, 14, 4, 38), (16, 45, 94, 91), (24, 20, 2, 10), (43, 39, 85, 87), (44, 11, 0, 37), (45, 16, 9, 41), (25, 21, 8, 15), (39, 47, 88, 85), (7, 42, 86, 82), (23, 22, 83, 84), (22, 7, 82, 83), (41, 9, 11, 44), (21, 24, 10, 8), (25, 15, 117, 118), (45, 40, 93, 94), (42, 7, 14, 46), (22, 26, 14, 7), (32, 36, 26, 22), (29, 35, 25, 17), (31, 34, 24, 21), (30, 33, 23, 18), (33, 32, 22, 23), (35, 31, 21, 25), (49, 30, 18, 47), (34, 28, 20, 24), (38, 4, 19, 48), (36, 27, 19, 26), (27, 36, 92, 89), (12, 1, 28, 34), (37, 0, 30, 49), (13, 6, 31, 35), (11, 9, 32, 33), (0, 11, 33, 30), (6, 12, 34, 31), (13, 35, 131, 116), (9, 16, 36, 32), (48, 19, 27, 50), (48, 50, 108, 96), (66, 37, 49, 77), (65, 38, 48, 76), (77, 49, 47, 75), (70, 42, 46, 74), (68, 40, 45, 73), (69, 41, 44, 72), (67, 39, 43, 71), (71, 43, 42, 70), (73, 45, 41, 69), (72, 44, 37, 66), (75, 47, 39, 67), (78, 50, 40, 68), (74, 46, 38, 65), (15, 59, 119, 117), (63, 53, 128, 132), (20, 60, 52, 2), (12, 57, 51, 1), (13, 58, 54, 6), (10, 56, 55, 8), (2, 52, 56, 10), (6, 54, 57, 12), (58, 13, 116, 129), (8, 55, 59, 15), (28, 62, 60, 20), (17, 25, 118, 115), (1, 51, 62, 28), (17, 61, 63, 29), (59, 74, 65, 64), (63, 78, 68, 53), (60, 75, 67, 52), (57, 72, 66, 51), (58, 73, 69, 54), (55, 56, 114, 112), (52, 67, 71, 56), (54, 69, 72, 57), (53, 68, 73, 58), (55, 70, 74, 59), (62, 77, 75, 60), (64, 65, 76, 61), (51, 66, 77, 62), (61, 76, 78, 63), (88, 79, 80, 85), (87, 81, 82, 86), (84, 83, 82, 81), (79, 84, 81, 80), (85, 80, 81, 87), (47, 18, 79, 88), (18, 23, 84, 79), (42, 43, 87, 86), (94, 93, 99, 100), (92, 91, 97, 98), (95, 89, 3, 101), (40, 50, 95, 93), (50, 27, 89, 95), (36, 16, 91, 92), (99, 101, 107, 105), (3, 98, 104, 90), (97, 100, 106, 103), (91, 94, 100, 97), (89, 92, 98, 3), (93, 95, 101, 99), (104, 103, 134, 135), (107, 90, 133, 138), (105, 107, 138, 136), (101, 3, 90, 107), (98, 97, 103, 104), (100, 99, 105, 106), (109, 96, 108, 110), (50, 78, 110, 108), (76, 48, 96, 109), (78, 76, 109, 110), (114, 113, 111, 112), (70, 55, 112, 111), (56, 71, 113, 114), (71, 70, 111, 113), (117, 119, 125, 123), (120, 115, 5, 126), (119, 121, 127, 125), (61, 17, 115, 120), (64, 61, 120, 121), (59, 64, 121, 119), (5, 124, 123, 122), (123, 125, 127, 122), (122, 127, 126, 5), (121, 120, 126, 127), (115, 118, 124, 5), (118, 117, 123, 124), (131, 130, 142, 143), (132, 128, 140, 144), (129, 116, 102, 141), (29, 63, 132, 130), (35, 29, 130, 131), (53, 58, 129, 128), (135, 134, 147, 148), (138, 133, 145, 151), (136, 138, 151, 149), (106, 105, 136, 137), (103, 106, 137, 134), (90, 104, 135, 133), (139, 102, 143, 142), (142, 144, 140, 139), (139, 140, 141, 102), (128, 129, 141, 140), (130, 132, 144, 142), (116, 131, 143, 102), (151, 145, 146, 149), (149, 146, 147, 150), (147, 146, 145, 148), (137, 136, 149, 150), (134, 137, 150, 147), (133, 135, 148, 145)])
_uv = me_cube_001.uv_layers.new(name='UVMap')
_uv.uv.foreach_set('vector', [0.8137, 0.6748, 0.875, 0.6748, 0.875, 0.75, 0.8137, 0.75, 0.5612, 0.9387, 0.625, 0.9387, 0.625, 1.0, 0.5612, 1.0, 0.625, 0.3113, 0.5612, 0.3113, 0.5612, 0.3113, 0.625, 0.3113, 0.3373, 0.6748, 0.375, 0.6748, 0.375, 0.75, 0.3373, 0.75, 0.5612, 0.7877, 0.5612, 0.75, 0.5612, 0.75, 0.5612, 0.7877, 0.5612, 0.4623, 0.625, 0.4623, 0.625, 0.5, 0.5612, 0.5, 0.5612, 0.3113, 0.625, 0.3113, 0.625, 0.375, 0.5612, 0.375, 0.1863, 0.6748, 0.25, 0.6748, 0.25, 0.75, 0.1863, 0.75, 0.5612, 0.75, 0.5612, 0.6748, 0.5612, 0.6748, 0.5612, 0.75, 0.625, 0.875, 0.5612, 0.875, 0.5612, 0.875, 0.625, 0.875, 0.6627, 0.6748, 0.75, 0.6748, 0.75, 0.6748, 0.6627, 0.6748, 0.75, 0.6748, 0.75, 0.75, 0.75, 0.75, 0.75, 0.6748, 0.5612, 0.375, 0.625, 0.375, 0.625, 0.4623, 0.5612, 0.4623, 0.25, 0.6748, 0.3373, 0.6748, 0.3373, 0.75, 0.25, 0.75, 0.1863, 0.6748, 0.1863, 0.75, 0.1863, 0.75, 0.1863, 0.6748, 0.5612, 0.3113, 0.5612, 0.25, 0.5612, 0.25, 0.5612, 0.3113, 0.5612, 0.875, 0.625, 0.875, 0.625, 0.9387, 0.5612, 0.9387, 0.75, 0.6748, 0.8137, 0.6748, 0.8137, 0.75, 0.75, 0.75, 0.75, 0.5528, 0.8137, 0.5528, 0.8137, 0.6748, 0.75, 0.6748, 0.125, 0.5528, 0.1863, 0.5528, 0.1863, 0.6748, 0.125, 0.6748, 0.25, 0.5528, 0.3373, 0.5528, 0.3373, 0.6748, 0.25, 0.6748, 0.625, 0.5528, 0.6627, 0.5528, 0.6627, 0.6748, 0.625, 0.6748, 0.6627, 0.5528, 0.75, 0.5528, 0.75, 0.6748, 0.6627, 0.6748, 0.1863, 0.5528, 0.25, 0.5528, 0.25, 0.6748, 0.1863, 0.6748, 0.5612, 0.5528, 0.625, 0.5528, 0.625, 0.6748, 0.5612, 0.6748, 0.3373, 0.5528, 0.375, 0.5528, 0.375, 0.6748, 0.3373, 0.6748, 0.5612, 0.0, 0.625, 0.0, 0.625, 0.0752, 0.5612, 0.0752, 0.8137, 0.5528, 0.875, 0.5528, 0.875, 0.6748, 0.8137, 0.6748, 0.875, 0.5528, 0.8137, 0.5528, 0.8137, 0.5528, 0.875, 0.5528, 0.3373, 0.5, 0.375, 0.5, 0.375, 0.5528, 0.3373, 0.5528, 0.5612, 0.5, 0.625, 0.5, 0.625, 0.5528, 0.5612, 0.5528, 0.1863, 0.5, 0.25, 0.5, 0.25, 0.5528, 0.1863, 0.5528, 0.6627, 0.5, 0.75, 0.5, 0.75, 0.5528, 0.6627, 0.5528, 0.625, 0.5, 0.6627, 0.5, 0.6627, 0.5528, 0.625, 0.5528, 0.25, 0.5, 0.3373, 0.5, 0.3373, 0.5528, 0.25, 0.5528, 0.1863, 0.5, 0.1863, 0.5528, 0.1863, 0.5528, 0.1863, 0.5, 0.75, 0.5, 0.8137, 0.5, 0.8137, 0.5528, 0.75, 0.5528, 0.5612, 0.0752, 0.625, 0.0752, 0.625, 0.1972, 0.5612, 0.1972, 0.5612, 0.0752, 0.5612, 0.1972, 0.5612, 0.1972, 0.5612, 0.0752, 0.4925, 0.5, 0.5612, 0.5, 0.5612, 0.5528, 0.4925, 0.5528, 0.4925, 0.0, 0.5612, 0.0, 0.5612, 0.0752, 0.4925, 0.0752, 0.4925, 0.5528, 0.5612, 0.5528, 0.5612, 0.6748, 0.4925, 0.6748, 0.4925, 0.875, 0.5612, 0.875, 0.5612, 0.9387, 0.4925, 0.9387, 0.4925, 0.25, 0.5612, 0.25, 0.5612, 0.3113, 0.4925, 0.3113, 0.4925, 0.375, 0.5612, 0.375, 0.5612, 0.4623, 0.4925, 0.4623, 0.4925, 0.75, 0.5612, 0.75, 0.5612, 0.7877, 0.4925, 0.7877, 0.4925, 0.7877, 0.5612, 0.7877, 0.5612, 0.875, 0.4925, 0.875, 0.4925, 0.3113, 0.5612, 0.3113, 0.5612, 0.375, 0.4925, 0.375, 0.4925, 0.4623, 0.5612, 0.4623, 0.5612, 0.5, 0.4925, 0.5, 0.4925, 0.6748, 0.5612, 0.6748, 0.5612, 0.75, 0.4925, 0.75, 0.4925, 0.1972, 0.5612, 0.1972, 0.5612, 0.25, 0.4925, 0.25, 0.4925, 0.9387, 0.5612, 0.9387, 0.5612, 1.0, 0.4925, 1.0, 0.375, 0.9387, 0.4239, 0.9387, 0.4239, 0.9387, 0.375, 0.9387, 0.4239, 0.1972, 0.4239, 0.25, 0.4239, 0.25, 0.4239, 0.1972, 0.375, 0.6748, 0.4239, 0.6748, 0.4239, 0.75, 0.375, 0.75, 0.375, 0.4623, 0.4239, 0.4623, 0.4239, 0.5, 0.375, 0.5, 0.375, 0.3113, 0.4239, 0.3113, 0.4239, 0.375, 0.375, 0.375, 0.375, 0.7877, 0.4239, 0.7877, 0.4239, 0.875, 0.375, 0.875, 0.375, 0.75, 0.4239, 0.75, 0.4239, 0.7877, 0.375, 0.7877, 0.375, 0.375, 0.4239, 0.375, 0.4239, 0.4623, 0.375, 0.4623, 0.4239, 0.3113, 0.375, 0.3113, 0.375, 0.3113, 0.4239, 0.3113, 0.375, 0.875, 0.4239, 0.875, 0.4239, 0.9387, 0.375, 0.9387, 0.375, 0.5528, 0.4239, 0.5528, 0.4239, 0.6748, 0.375, 0.6748, 0.125, 0.6748, 0.1863, 0.6748, 0.1863, 0.6748, 0.125, 0.6748, 0.375, 0.5, 0.4239, 0.5, 0.4239, 0.5528, 0.375, 0.5528, 0.375, 0.0752, 0.4239, 0.0752, 0.4239, 0.1972, 0.375, 0.1972, 0.4239, 0.9387, 0.4925, 0.9387, 0.4925, 1.0, 0.4239, 1.0, 0.4239, 0.1972, 0.4925, 0.1972, 0.4925, 0.25, 0.4239, 0.25, 0.4239, 0.6748, 0.4925, 0.6748, 0.4925, 0.75, 0.4239, 0.75, 0.4239, 0.4623, 0.4925, 0.4623, 0.4925, 0.5, 0.4239, 0.5, 0.4239, 0.3113, 0.4925, 0.3113, 0.4925, 0.375, 0.4239, 0.375, 0.4239, 0.875, 0.4239, 0.7877, 0.4239, 0.7877, 0.4239, 0.875, 0.4239, 0.75, 0.4925, 0.75, 0.4925, 0.7877, 0.4239, 0.7877, 0.4239, 0.375, 0.4925, 0.375, 0.4925, 0.4623, 0.4239, 0.4623, 0.4239, 0.25, 0.4925, 0.25, 0.4925, 0.3113, 0.4239, 0.3113, 0.4239, 0.875, 0.4925, 0.875, 0.4925, 0.9387, 0.4239, 0.9387, 0.4239, 0.5528, 0.4925, 0.5528, 0.4925, 0.6748, 0.4239, 0.6748, 0.4239, 0.0, 0.4925, 0.0, 0.4925, 0.0752, 0.4239, 0.0752, 0.4239, 0.5, 0.4925, 0.5, 0.4925, 0.5528, 0.4239, 0.5528, 0.4239, 0.0752, 0.4925, 0.0752, 0.4925, 0.1972, 0.4239, 0.1972, 0.5612, 0.6748, 0.625, 0.6748, 0.625, 0.75, 0.5612, 0.75, 0.5612, 0.7877, 0.625, 0.7877, 0.625, 0.875, 0.5612, 0.875, 0.6627, 0.6748, 0.75, 0.6748, 0.75, 0.75, 0.6627, 0.75, 0.625, 0.6748, 0.6627, 0.6748, 0.6627, 0.75, 0.625, 0.75, 0.5612, 0.75, 0.625, 0.75, 0.625, 0.7877, 0.5612, 0.7877, 0.5612, 0.6748, 0.625, 0.6748, 0.625, 0.6748, 0.5612, 0.6748, 0.625, 0.6748, 0.6627, 0.6748, 0.6627, 0.6748, 0.625, 0.6748, 0.5612, 0.875, 0.5612, 0.7877, 0.5612, 0.7877, 0.5612, 0.875, 0.5612, 0.3113, 0.5612, 0.25, 0.5612, 0.25, 0.5612, 0.3113, 0.8137, 0.5528, 0.8137, 0.5, 0.8137, 0.5, 0.8137, 0.5528, 0.5612, 0.1972, 0.625, 0.1972, 0.625, 0.1972, 0.5612, 0.1972, 0.5612, 0.25, 0.5612, 0.1972, 0.5612, 0.1972, 0.5612, 0.25, 0.5612, 0.1972, 0.625, 0.1972, 0.625, 0.1972, 0.5612, 0.1972, 0.8137, 0.5528, 0.8137, 0.5, 0.8137, 0.5, 0.8137, 0.5528, 0.5612, 0.25, 0.5612, 0.1972, 0.5612, 0.1972, 0.5612, 0.25, 0.875, 0.5528, 0.8137, 0.5528, 0.8137, 0.5528, 0.875, 0.5528, 0.625, 0.3113, 0.5612, 0.3113, 0.5612, 0.3113, 0.625, 0.3113, 0.625, 0.3113, 0.5612, 0.3113, 0.5612, 0.3113, 0.625, 0.3113, 0.875, 0.5528, 0.8137, 0.5528, 0.8137, 0.5528, 0.875, 0.5528, 0.5612, 0.25, 0.5612, 0.1972, 0.5612, 0.1972, 0.5612, 0.25, 0.8137, 0.5528, 0.8137, 0.5, 0.8137, 0.5, 0.8137, 0.5528, 0.5612, 0.1972, 0.625, 0.1972, 0.625, 0.1972, 0.5612, 0.1972, 0.5612, 0.25, 0.5612, 0.1972, 0.5612, 0.1972, 0.5612, 0.25, 0.5612, 0.1972, 0.625, 0.1972, 0.625, 0.1972, 0.5612, 0.1972, 0.8137, 0.5528, 0.8137, 0.5, 0.8137, 0.5, 0.8137, 0.5528, 0.5612, 0.3113, 0.5612, 0.25, 0.5612, 0.25, 0.5612, 0.3113, 0.4925, 0.0752, 0.5612, 0.0752, 0.5612, 0.1972, 0.4925, 0.1972, 0.5612, 0.1972, 0.4925, 0.1972, 0.4925, 0.1972, 0.5612, 0.1972, 0.4925, 0.0752, 0.5612, 0.0752, 0.5612, 0.0752, 0.4925, 0.0752, 0.4925, 0.1972, 0.4925, 0.0752, 0.4925, 0.0752, 0.4925, 0.1972, 0.4239, 0.7877, 0.4925, 0.7877, 0.4925, 0.875, 0.4239, 0.875, 0.4925, 0.875, 0.4239, 0.875, 0.4239, 0.875, 0.4925, 0.875, 0.4239, 0.7877, 0.4925, 0.7877, 0.4925, 0.7877, 0.4239, 0.7877, 0.4925, 0.7877, 0.4925, 0.875, 0.4925, 0.875, 0.4925, 0.7877, 0.375, 0.9387, 0.4239, 0.9387, 0.4239, 0.9387, 0.375, 0.9387, 0.4239, 0.0752, 0.375, 0.0752, 0.375, 0.0752, 0.4239, 0.0752, 0.4239, 0.9387, 0.4239, 1.0, 0.4239, 1.0, 0.4239, 0.9387, 0.4239, 0.0752, 0.375, 0.0752, 0.375, 0.0752, 0.4239, 0.0752, 0.4239, 0.0, 0.4239, 0.0752, 0.4239, 0.0752, 0.4239, 0.0, 0.4239, 0.9387, 0.4239, 1.0, 0.4239, 1.0, 0.4239, 0.9387, 0.125, 0.6748, 0.1863, 0.6748, 0.1863, 0.75, 0.125, 0.75, 0.375, 0.9387, 0.4239, 0.9387, 0.4239, 1.0, 0.375, 1.0, 0.375, 0.0, 0.4239, 0.0, 0.4239, 0.0752, 0.375, 0.0752, 0.4239, 0.0, 0.4239, 0.0752, 0.4239, 0.0752, 0.4239, 0.0, 0.125, 0.6748, 0.1863, 0.6748, 0.1863, 0.6748, 0.125, 0.6748, 0.1863, 0.6748, 0.1863, 0.75, 0.1863, 0.75, 0.1863, 0.6748, 0.1863, 0.5528, 0.125, 0.5528, 0.125, 0.5528, 0.1863, 0.5528, 0.4239, 0.1972, 0.4239, 0.25, 0.4239, 0.25, 0.4239, 0.1972, 0.4239, 0.3113, 0.375, 0.3113, 0.375, 0.3113, 0.4239, 0.3113, 0.375, 0.1972, 0.4239, 0.1972, 0.4239, 0.1972, 0.375, 0.1972, 0.1863, 0.5528, 0.125, 0.5528, 0.125, 0.5528, 0.1863, 0.5528, 0.4239, 0.25, 0.4239, 0.3113, 0.4239, 0.3113, 0.4239, 0.25, 0.8137, 0.5528, 0.8137, 0.5, 0.8137, 0.5, 0.8137, 0.5528, 0.5612, 0.1972, 0.625, 0.1972, 0.625, 0.1972, 0.5612, 0.1972, 0.5612, 0.25, 0.5612, 0.1972, 0.5612, 0.1972, 0.5612, 0.25, 0.5612, 0.3113, 0.5612, 0.25, 0.5612, 0.25, 0.5612, 0.3113, 0.625, 0.3113, 0.5612, 0.3113, 0.5612, 0.3113, 0.625, 0.3113, 0.875, 0.5528, 0.8137, 0.5528, 0.8137, 0.5528, 0.875, 0.5528, 0.125, 0.5, 0.1863, 0.5, 0.1863, 0.5528, 0.125, 0.5528, 0.375, 0.1972, 0.4239, 0.1972, 0.4239, 0.25, 0.375, 0.25, 0.375, 0.25, 0.4239, 0.25, 0.4239, 0.3113, 0.375, 0.3113, 0.4239, 0.25, 0.4239, 0.3113, 0.4239, 0.3113, 0.4239, 0.25, 0.375, 0.1972, 0.4239, 0.1972, 0.4239, 0.1972, 0.375, 0.1972, 0.1863, 0.5, 0.1863, 0.5528, 0.1863, 0.5528, 0.1863, 0.5, 0.5612, 0.1972, 0.625, 0.1972, 0.625, 0.25, 0.5612, 0.25, 0.5612, 0.25, 0.625, 0.25, 0.625, 0.3113, 0.5612, 0.3113, 0.8137, 0.5, 0.875, 0.5, 0.875, 0.5528, 0.8137, 0.5528, 0.5612, 0.3113, 0.5612, 0.25, 0.5612, 0.25, 0.5612, 0.3113, 0.625, 0.3113, 0.5612, 0.3113, 0.5612, 0.3113, 0.625, 0.3113, 0.875, 0.5528, 0.8137, 0.5528, 0.8137, 0.5528, 0.875, 0.5528])
me_cube_001.materials.append(mat_material_001)
me_cube_001.use_remesh_preserve_volume = False
me_cube_001.use_remesh_preserve_attributes = False
me_cube_001.use_mirror_vertex_groups = False
me_cube_001.update()

# ---- objects
ob_cube = bpy.data.objects.new('Cube', me_cube)
ob_cube_001 = bpy.data.objects.new('Cube.001', me_cube_001)

# ---- transforms, parenting, visibility, modifiers, constraints
ob_cube.location = (0.0, 0.0, 0.0)
ob_cube.lock_rotations_4d = False
ob_cube.empty_display_type = 'ARROWS'
ob_cube.lineart.crease_threshold = 0.0
_m = ob_cube.modifiers.new('Triangulate', 'TRIANGULATE')
ob_cube_001.location = (0.0, 6.307, 0.0)
ob_cube_001.lock_rotations_4d = False
ob_cube_001.empty_display_type = 'ARROWS'
ob_cube_001.lineart.crease_threshold = 0.0
_m = ob_cube_001.modifiers.new('Triangulate', 'TRIANGULATE')
_m = ob_cube_001.modifiers.new('Decimate', 'DECIMATE')
_m.ratio = 0.6101

# ---- collection membership
col_collection.objects.link(ob_cube)
col_collection.objects.link(ob_cube_001)

# ---- scene / render settings (as saved in the file)
scene.frame_start = 1; scene.frame_end = 250; scene.frame_set(0)
scene.render.engine = 'BLENDER_EEVEE_NEXT'
scene.cycles.use_denoising = False
scene.cycles.samples = 128
scene.cycles.sampling_pattern = 'TABULATED_SOBOL'
scene.cycles.use_adaptive_sampling = False
scene.cycles.use_light_tree = False
scene.view_settings.view_transform = 'Filmic'
bpy.context.view_layer.update()

# ---- added for rendering (the .blend has no active camera and no usable light): camera, sun
cam_auto = bpy.data.cameras.new('AutoCamera')
cam_auto.lens = 50.0
cam_auto.sensor_width = 36.0
cam_auto.clip_end = 1000.0
ob_auto_camera = bpy.data.objects.new('AutoCamera', cam_auto)
scene.collection.objects.link(ob_auto_camera)
ob_auto_camera.location = (8.24115, -6.81801, 6.63793)
ob_auto_camera.rotation_euler = (1.09748, -7.21219e-08, 0.694738)
scene.camera = ob_auto_camera
light_auto_sun = bpy.data.lights.new('AutoSun', 'SUN')
light_auto_sun.energy = 3.0
light_auto_sun.angle = 0.0523599
ob_auto_sun = bpy.data.objects.new('AutoSun', light_auto_sun)
scene.collection.objects.link(ob_auto_sun)
ob_auto_sun.rotation_euler = (0.872665, 0.174533, 0.523599)
bpy.context.view_layer.update()
